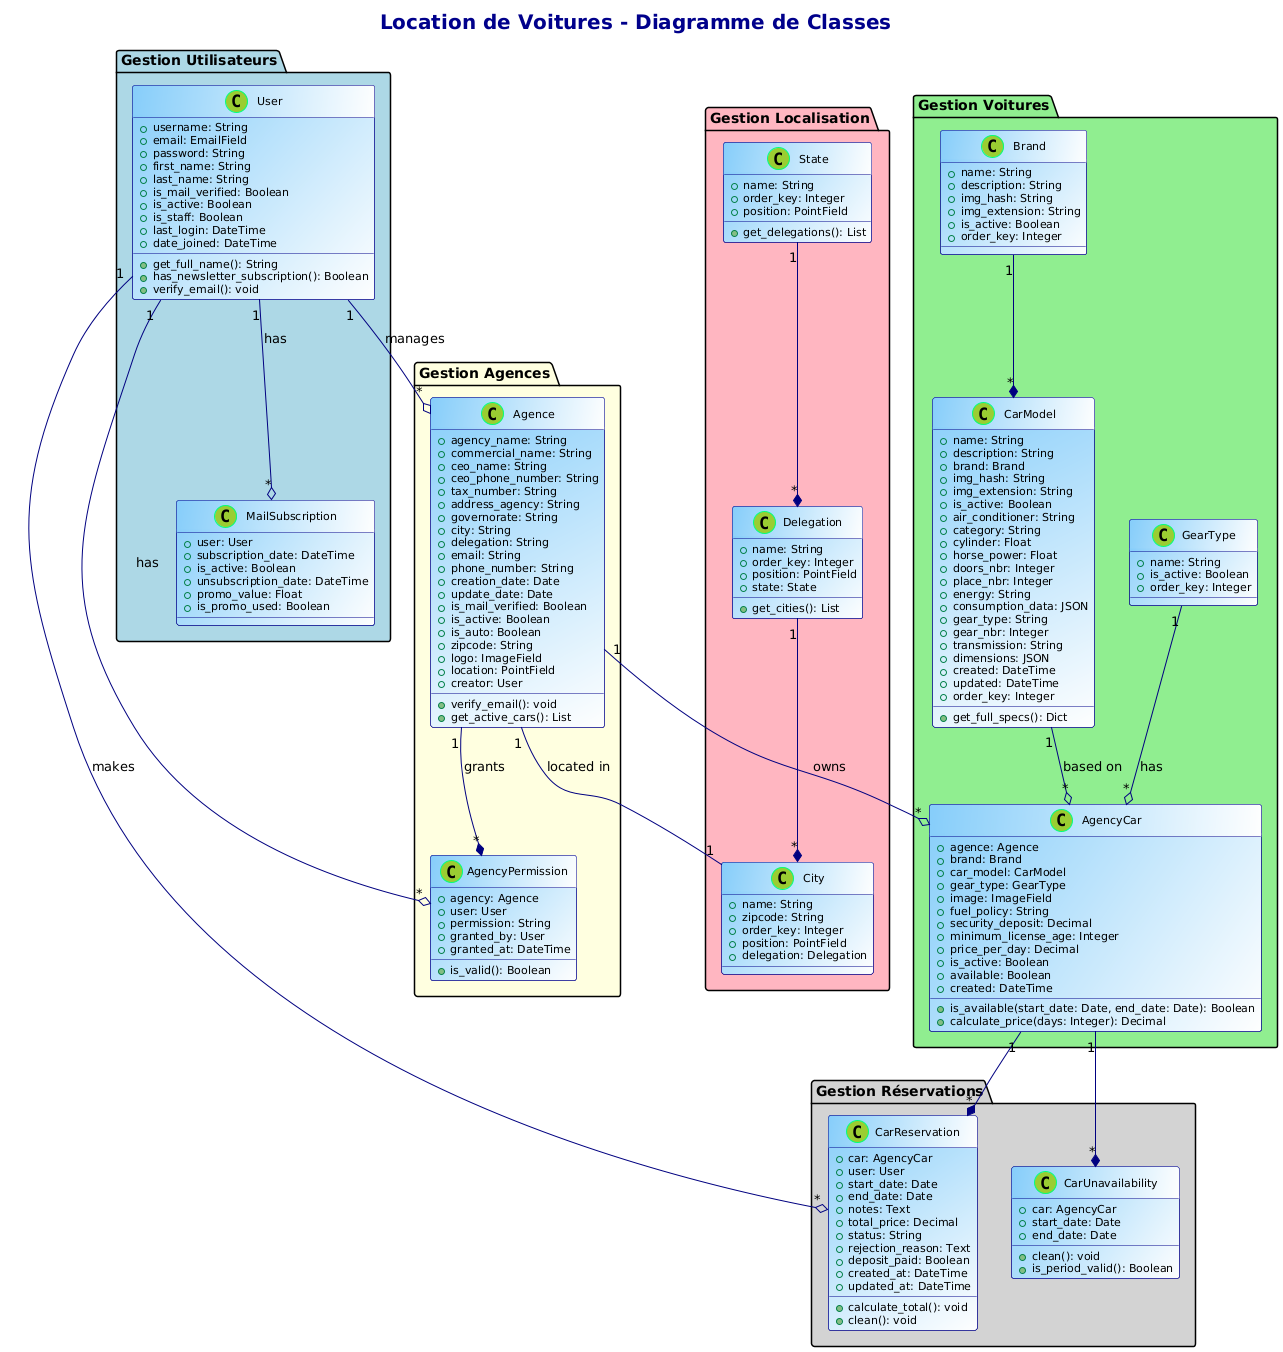

The diagram above was rendered by PlantUML. Its source (embedded in the PNG):
@startuml
' Styling and Theme
skinparam class {
    BackgroundColor LightSkyBlue/White
    BorderColor DarkBlue
    ArrowColor Navy
    FontName Arial
    FontSize 12
    AttributeFontColor Black
    AttributeFontSize 11
    BackgroundColor<<Main>> LightGreen/White
    BorderColor<<Main>> DarkGreen
}

skinparam stereotypeCBackgroundColor YellowGreen
skinparam stereotypeCBorderColor SpringGreen

skinparam title {
    FontColor DarkBlue
    FontSize 20
    FontStyle bold
}

skinparam note {
    BackgroundColor LightYellow
    BorderColor Gold
    FontStyle italic
}

' Title
title Location de Voitures - Diagramme de Classes

' Packages styling
package "Gestion Utilisateurs" #LightBlue {
    class User {
        +username: String
        +email: EmailField
        +password: String
        +first_name: String
        +last_name: String
        +is_mail_verified: Boolean
        +is_active: Boolean
        +is_staff: Boolean
        +last_login: DateTime
        +date_joined: DateTime
        +get_full_name(): String
        +has_newsletter_subscription(): Boolean
        +verify_email(): void
    }


    class MailSubscription {
        +user: User
        +subscription_date: DateTime
        +is_active: Boolean
        +unsubscription_date: DateTime
        +promo_value: Float
        +is_promo_used: Boolean
    }
}

package "Gestion Localisation" #LightPink {
    class State {
        +name: String
        +order_key: Integer
        +position: PointField
        +get_delegations(): List
    }

    class Delegation {
        +name: String
        +order_key: Integer
        +position: PointField
        +state: State
        +get_cities(): List
    }

    class City {
        +name: String
        +zipcode: String
        +order_key: Integer
        +position: PointField
        +delegation: Delegation
    }
}

package "Gestion Voitures" #LightGreen {
    class Brand {
        +name: String
        +description: String
        +img_hash: String
        +img_extension: String
        +is_active: Boolean
        +order_key: Integer
    }

    class CarModel {
        +name: String
        +description: String
        +brand: Brand
        +img_hash: String
        +img_extension: String
        +is_active: Boolean
        +air_conditioner: String
        +category: String
        +cylinder: Float
        +horse_power: Float
        +doors_nbr: Integer
        +place_nbr: Integer
        +energy: String
        +consumption_data: JSON
        +gear_type: String
        +gear_nbr: Integer
        +transmission: String
        +dimensions: JSON
        +created: DateTime
        +updated: DateTime
        +order_key: Integer
        +get_full_specs(): Dict
    }

    class GearType {
        +name: String
        +is_active: Boolean
        +order_key: Integer
    }

    class AgencyCar {
        +agence: Agence
        +brand: Brand
        +car_model: CarModel
        +gear_type: GearType
        +image: ImageField
        +fuel_policy: String
        +security_deposit: Decimal
        +minimum_license_age: Integer
        +price_per_day: Decimal
        +is_active: Boolean
        +available: Boolean
        +created: DateTime
        +is_available(start_date: Date, end_date: Date): Boolean
        +calculate_price(days: Integer): Decimal
    }
}

package "Gestion Agences" #LightYellow {
    class Agence {
        +agency_name: String
        +commercial_name: String
        +ceo_name: String
        +ceo_phone_number: String
        +tax_number: String
        +address_agency: String
        +governorate: String
        +city: String
        +delegation: String
        +email: String
        +phone_number: String
        +creation_date: Date
        +update_date: Date
        +is_mail_verified: Boolean
        +is_active: Boolean
        +is_auto: Boolean
        +zipcode: String
        +logo: ImageField
        +location: PointField
        +creator: User
        +verify_email(): void
        +get_active_cars(): List
    }

    class AgencyPermission {
        +agency: Agence
        +user: User
        +permission: String
        +granted_by: User
        +granted_at: DateTime
        +is_valid(): Boolean
    }
}

package "Gestion Réservations" #LightGray {
    class CarReservation {
        +car: AgencyCar
        +user: User
        +start_date: Date
        +end_date: Date
        +notes: Text
        +total_price: Decimal
        +status: String
        +rejection_reason: Text
        +deposit_paid: Boolean
        +created_at: DateTime
        +updated_at: DateTime
        +calculate_total(): void
        +clean(): void
    }

    class CarUnavailability {
        +car: AgencyCar
        +start_date: Date
        +end_date: Date
        +clean(): void
        +is_period_valid(): Boolean
    }
}



' Relationships
State "1" --* "*" Delegation
Delegation "1" --* "*" City
Agence "1" -- "1" City : located in

User "1" --o "*" MailSubscription : has
User "1" --o "*" CarReservation : makes
User "1" --o "*" AgencyPermission : has
User "1" --o "*" Agence : manages

Brand "1" --* "*" CarModel
CarModel "1" --o "*" AgencyCar : based on
GearType "1" --o "*" AgencyCar : has

AgencyCar "1" --* "*" CarUnavailability
AgencyCar "1" --* "*" CarReservation
Agence "1" --o "*" AgencyCar : owns
Agence "1" --* "*" AgencyPermission : grants
@enduml